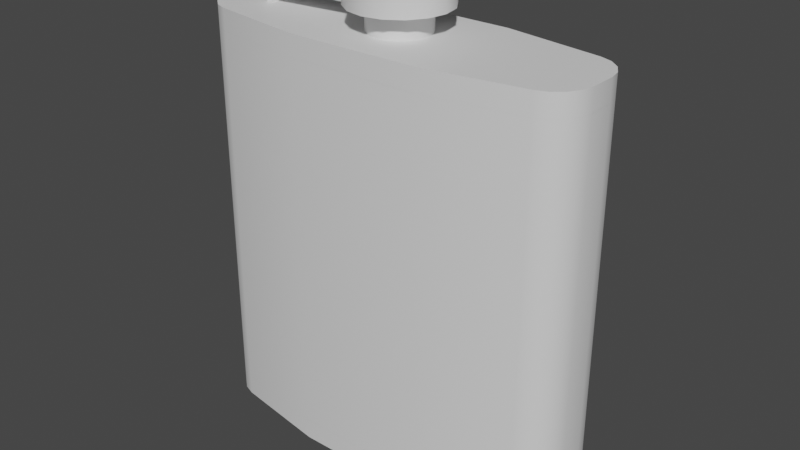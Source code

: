 # Source: WhiskeyFlask.blend  (saved by Blender 3.3.6; exported with 4.5.12 LTS)
import bpy
from mathutils import Matrix  # noqa: F401  (used for matrix-valued properties, if any)

bpy.ops.wm.read_factory_settings(use_empty=True)
scene = bpy.context.scene
scene.name = 'Scene'

# ---- collections
col_collection = bpy.data.collections.new('Collection'); scene.collection.children.link(col_collection)

# ---- materials (node trees are filled in below, after node groups)
mat_silver = bpy.data.materials.new('Silver')
mat_silver.use_transparent_shadow = False
mat_dark = bpy.data.materials.new('Dark')
mat_dark.alpha_threshold = 0.0
mat_dark.use_transparent_shadow = False
mat_dark.roughness = 0.5
mat_dark.line_color = (0.0, 0.0, 0.0, 1.0)

# ---- node groups
ng_auto_smooth = bpy.data.node_groups.new('Auto Smooth', 'GeometryNodeTree')
_s = ng_auto_smooth.interface.new_socket(name='Geometry', in_out='OUTPUT', socket_type='NodeSocketGeometry')
_s = ng_auto_smooth.interface.new_socket(name='Geometry', in_out='INPUT', socket_type='NodeSocketGeometry')
_s = ng_auto_smooth.interface.new_socket(name='Angle', in_out='INPUT', socket_type='NodeSocketFloat')
_s.subtype = 'ANGLE'
_s.min_value = 0.0
_s.max_value = 3.142
ng_auto_smooth.is_modifier = True
_N = ng_auto_smooth.nodes; _L = ng_auto_smooth.links
n0 = _N.new('NodeGroupOutput'); n0.name = 'Group Output'; n0.location = (480, -100)
n1 = _N.new('NodeGroupInput'); n1.name = 'Group Input'; n1.location = (-420, -300)
n2 = _N.new('NodeGroupInput'); n2.name = 'Group Input.001'; n2.location = (-60, -100)
n3 = _N.new('GeometryNodeSetShadeSmooth'); n3.name = 'Set Shade Smooth'; n3.location = (120, -100)
n3.domain = 'EDGE'
n4 = _N.new('GeometryNodeSetShadeSmooth'); n4.name = 'Set Shade Smooth.001'; n4.location = (300, -100)
n5 = _N.new('GeometryNodeInputMeshEdgeAngle'); n5.name = 'Edge Angle'; n5.location = (-420, -220)
n6 = _N.new('GeometryNodeInputEdgeSmooth'); n6.name = 'Is Edge Smooth'; n6.location = (-60, -160)
n7 = _N.new('GeometryNodeInputShadeSmooth'); n7.name = 'Is Face Smooth'; n7.location = (-240, -340)
n8 = _N.new('FunctionNodeBooleanMath'); n8.name = 'Boolean Math'; n8.location = (-60, -220)
n9 = _N.new('FunctionNodeCompare'); n9.name = 'Compare'; n9.location = (-240, -180)
n9.operation = 'LESS_EQUAL'
_L.new(n5.outputs[0], n9.inputs[0])
_L.new(n4.outputs[0], n0.inputs[0])
_L.new(n1.outputs[1], n9.inputs[1])
_L.new(n9.outputs[0], n8.inputs[0])
_L.new(n7.outputs[0], n8.inputs[1])
_L.new(n2.outputs[0], n3.inputs[0])
_L.new(n6.outputs[0], n3.inputs[1])
_L.new(n3.outputs[0], n4.inputs[0])
_L.new(n8.outputs[0], n3.inputs[2])
n0.is_active_output = True

# ---- material node trees
mat_silver.use_nodes = True; mat_silver.node_tree.nodes.clear()
_N = mat_silver.node_tree.nodes; _L = mat_silver.node_tree.links
n0 = _N.new('ShaderNodeBsdfPrincipled'); n0.name = 'Principled BSDF'; n0.location = (10, 300)
n0.distribution = 'GGX'
n0.subsurface_method = 'RANDOM_WALK_SKIN'
n0.inputs[3].default_value = 1.45
n0.inputs[27].default_value = (0.0, 0.0, 0.0, 1.0)
n0.inputs[28].default_value = 1.0
n1 = _N.new('ShaderNodeOutputMaterial'); n1.name = 'Material Output'; n1.location = (300, 300)
_L.new(n0.outputs[0], n1.inputs[0])
n1.is_active_output = True
mat_dark.use_nodes = True; mat_dark.node_tree.nodes.clear()
_N = mat_dark.node_tree.nodes; _L = mat_dark.node_tree.links
n0 = _N.new('ShaderNodeOutputMaterial'); n0.name = 'Material Output'; n0.location = (300, 300)
n1 = _N.new('ShaderNodeBsdfPrincipled'); n1.name = 'Principled BSDF'; n1.location = (10, 300)
n1.distribution = 'GGX'
n1.subsurface_method = 'RANDOM_WALK_SKIN'
n1.inputs[3].default_value = 1.45
n1.inputs[27].default_value = (0.0, 0.0, 0.0, 1.0)
n1.inputs[28].default_value = 1.0
_L.new(n1.outputs[0], n0.inputs[0])
n0.is_active_output = True

# ---- world
world_world = bpy.data.worlds.new('World'); scene.world = world_world
world_world.use_nodes = True; world_world.node_tree.nodes.clear()
_N = world_world.node_tree.nodes; _L = world_world.node_tree.links
n0 = _N.new('ShaderNodeOutputWorld'); n0.name = 'World Output'; n0.location = (300, 300)
n1 = _N.new('ShaderNodeBackground'); n1.name = 'Background'; n1.location = (10, 300)
n1.inputs[0].default_value = (0.05088, 0.05088, 0.05088, 1.0)
_L.new(n1.outputs[0], n0.inputs[0])
n0.is_active_output = True
world_world.color = (0.05088, 0.05088, 0.05088)
world_world.use_sun_shadow = False
world_world.sun_shadow_jitter_overblur = 0.0

# ---- meshes
me_cube_001 = bpy.data.meshes.new('Cube.001')
me_cube_001.from_pydata([(0.138, 0.1358, -0.4427), (0.138, 0.1358, -0.3971), (-0.138, 0.1358, -0.3971), (-0.138, 0.1358, -0.4427), (-0.138, 0.1358, 0.3971), (-0.138, 0.1358, 0.4427), (0.138, 0.1358, 0.4427), (0.138, 0.1358, 0.3971), (-0.138, -0.1358, -0.4427), (-0.138, -0.1358, -0.3971), (0.138, -0.1358, -0.3971), (0.138, -0.1358, -0.4427), (0.138, -0.1358, 0.4427), (0.138, -0.1358, 0.3971), (-0.138, -0.1358, 0.4427), (-0.138, -0.1358, 0.3971), (-0.3492, -0.1027, -0.3971), (-0.3492, -0.1027, -0.4427), (-0.414, -0.02687, -0.4427), (-0.414, -0.02687, -0.3971), (-0.374, -0.09377, -0.3971), (-0.374, -0.09377, -0.4427), (-0.3951, -0.07625, -0.3971), (-0.3951, -0.07625, -0.4427), (-0.4091, -0.05275, -0.3971), (-0.4091, -0.05275, -0.4427), (-0.414, -0.02687, 0.3971), (-0.414, -0.02687, 0.4427), (-0.3492, -0.1027, 0.3971), (-0.3492, -0.1027, 0.4427), (-0.4091, -0.05275, 0.4427), (-0.4091, -0.05275, 0.3971), (-0.3951, -0.07625, 0.3971), (-0.3951, -0.07625, 0.4427), (-0.374, -0.09377, 0.3971), (-0.374, -0.09377, 0.4427), (-0.414, 0.02687, -0.3971), (-0.414, 0.02687, -0.4427), (-0.3492, 0.1027, -0.4427), (-0.3492, 0.1027, -0.3971), (-0.4091, 0.05275, -0.4427), (-0.4091, 0.05275, -0.3971), (-0.3951, 0.07625, -0.4427), (-0.3951, 0.07625, -0.3971), (-0.374, 0.09377, -0.4427), (-0.374, 0.09377, -0.3971), (-0.3492, 0.1027, 0.4427), (-0.3492, 0.1027, 0.3971), (-0.414, 0.02687, 0.3971), (-0.414, 0.02687, 0.4427), (-0.374, 0.09377, 0.3971), (-0.374, 0.09377, 0.4427), (-0.3951, 0.07625, 0.3971), (-0.3951, 0.07625, 0.4427), (-0.4091, 0.05275, 0.4427), (-0.4091, 0.05275, 0.3971), (0.414, -0.02687, -0.3971), (0.414, -0.02687, -0.4427), (0.3492, -0.1027, -0.4427), (0.3492, -0.1027, -0.3971), (0.4091, -0.05275, -0.4427), (0.4091, -0.05275, -0.3971), (0.3951, -0.07625, -0.3971), (0.3951, -0.07625, -0.4427), (0.374, -0.09377, -0.3971), (0.374, -0.09377, -0.4427), (0.3492, -0.1027, 0.3971), (0.3492, -0.1027, 0.4427), (0.414, -0.02687, 0.3971), (0.414, -0.02687, 0.4427), (0.374, -0.09377, 0.3971), (0.374, -0.09377, 0.4427), (0.3951, -0.07625, 0.4427), (0.3951, -0.07625, 0.3971), (0.4091, -0.05275, 0.4427), (0.4091, -0.05275, 0.3971), (0.3492, 0.1027, -0.3971), (0.3492, 0.1027, -0.4427), (0.414, 0.02687, -0.4427), (0.414, 0.02687, -0.3971), (0.374, 0.09377, -0.4427), (0.374, 0.09377, -0.3971), (0.3951, 0.07625, -0.4427), (0.3951, 0.07625, -0.3971), (0.4091, 0.05275, -0.4427), (0.4091, 0.05275, -0.3971), (0.414, 0.02687, 0.3971), (0.414, 0.02687, 0.4427), (0.3492, 0.1027, 0.4427), (0.3492, 0.1027, 0.3971), (0.4091, 0.05275, 0.4427), (0.4091, 0.05275, 0.3971), (0.3951, 0.07625, 0.4427), (0.3951, 0.07625, 0.3971), (0.374, 0.09377, 0.4427), (0.374, 0.09377, 0.3971)], [], [(15, 14, 29, 28), (16, 17, 8, 9), (66, 67, 12, 13), (10, 11, 58, 59), (53, 54, 49, 27, 30, 33, 35, 29, 14, 5, 46, 51), (86, 87, 69, 68), (56, 57, 78, 79), (46, 5, 4, 47), (3, 38, 39, 2), (6, 88, 89, 7), (77, 0, 1, 76), (6, 5, 14, 12), (27, 49, 48, 26), (37, 18, 19, 36), (3, 0, 11, 8), (72, 74, 69, 87, 90, 92, 94, 88, 6, 12, 67, 71), (13, 12, 14, 15), (9, 8, 11, 10), (82, 84, 78, 57, 60, 63, 65, 58, 11, 0, 77, 80), (5, 6, 7, 4), (0, 3, 2, 1), (28, 29, 35, 34), (20, 21, 17, 16), (34, 35, 33, 32), (22, 23, 21, 20), (33, 30, 31, 32), (25, 23, 22, 24), (30, 27, 26, 31), (18, 25, 24, 19), (38, 44, 45, 39), (51, 46, 47, 50), (44, 42, 43, 45), (53, 51, 50, 52), (42, 40, 41, 43), (54, 53, 52, 55), (40, 37, 36, 41), (49, 54, 55, 48), (79, 78, 84, 85), (91, 90, 87, 86), (85, 84, 82, 83), (93, 92, 90, 91), (82, 80, 81, 83), (94, 92, 93, 95), (80, 77, 76, 81), (88, 94, 95, 89), (59, 58, 65, 64), (70, 71, 67, 66), (64, 65, 63, 62), (73, 72, 71, 70), (62, 63, 60, 61), (75, 74, 72, 73), (61, 60, 57, 56), (68, 69, 74, 75), (23, 25, 18, 37, 40, 42, 44, 38, 3, 8, 17, 21), (47, 4, 15, 28, 34, 32, 31, 26, 48, 55, 52, 50), (7, 13, 15, 4), (2, 9, 10, 1), (91, 86, 68, 75, 73, 70, 66, 13, 7, 89, 95, 93), (81, 76, 1, 10, 59, 64, 62, 61, 56, 79, 85, 83), (20, 16, 9, 2, 39, 45, 43, 41, 36, 19, 24, 22)])
me_cube_001.polygons.foreach_set('use_smooth', [True] * 60)
_uv = me_cube_001.uv_layers.new(name='UVMap')
_uv.uv.foreach_set('vector', [0.6121, 0.9167, 0.625, 0.9167, 0.625, 0.9804, 0.6121, 0.9804, 0.3879, 0.9804, 0.375, 0.9804, 0.375, 0.9167, 0.3879, 0.9167, 0.6121, 0.7696, 0.625, 0.7696, 0.625, 0.8333, 0.6121, 0.8333, 0.3879, 0.8333, 0.375, 0.8333, 0.375, 0.7696, 0.3879, 0.7696, 0.8693, 0.524, 0.8735, 0.5539, 0.875, 0.5887, 0.875, 0.6613, 0.8735, 0.6961, 0.8693, 0.726, 0.8629, 0.7441, 0.8554, 0.75, 0.7917, 0.75, 0.7917, 0.5, 0.8554, 0.5, 0.8629, 0.5059, 0.6121, 0.5887, 0.625, 0.5887, 0.625, 0.6613, 0.6121, 0.6613, 0.3879, 0.6613, 0.375, 0.6613, 0.375, 0.5887, 0.3879, 0.5887, 0.625, 0.2696, 0.625, 0.3333, 0.6121, 0.3333, 0.6121, 0.2696, 0.375, 0.3333, 0.375, 0.2696, 0.3879, 0.2696, 0.3879, 0.3333, 0.625, 0.4167, 0.625, 0.4804, 0.6121, 0.4804, 0.6121, 0.4167, 0.375, 0.4804, 0.375, 0.4167, 0.3879, 0.4167, 0.3879, 0.4804, 0.7083, 0.5, 0.7917, 0.5, 0.7917, 0.75, 0.7083, 0.75, 0.625, 0.08869, 0.625, 0.1613, 0.6121, 0.1613, 0.6121, 0.08869, 0.375, 0.1613, 0.375, 0.08869, 0.3879, 0.08869, 0.3879, 0.1613, 0.2083, 0.5, 0.2917, 0.5, 0.2917, 0.75, 0.2083, 0.75, 0.6307, 0.726, 0.6265, 0.6961, 0.625, 0.6613, 0.625, 0.5887, 0.6265, 0.5539, 0.6307, 0.524, 0.6371, 0.5059, 0.6446, 0.5, 0.7083, 0.5, 0.7083, 0.75, 0.6446, 0.75, 0.6371, 0.7441, 0.6121, 0.8333, 0.625, 0.8333, 0.625, 0.9167, 0.6121, 0.9167, 0.3879, 0.9167, 0.375, 0.9167, 0.375, 0.8333, 0.3879, 0.8333, 0.3693, 0.524, 0.3735, 0.5539, 0.375, 0.5887, 0.375, 0.6613, 0.3735, 0.6961, 0.3693, 0.726, 0.3629, 0.7441, 0.3554, 0.75, 0.2917, 0.75, 0.2917, 0.5, 0.3554, 0.5, 0.3629, 0.5059, 0.625, 0.3333, 0.625, 0.4167, 0.6121, 0.4167, 0.6121, 0.3333, 0.375, 0.4167, 0.375, 0.3333, 0.3879, 0.3333, 0.3879, 0.4167, 0.6121, 0.9804, 0.625, 0.9804, 0.625, 0.9881, 0.6121, 0.9881, 0.3879, 0.9881, 0.375, 0.9881, 0.375, 0.9804, 0.3879, 0.9804, 0.6121, 0.9881, 0.625, 0.9881, 0.625, 1.0, 0.6121, 1.0, 0.3879, 1.0, 0.375, 1.0, 0.375, 0.9881, 0.3879, 0.9881, 0.625, 0.0, 0.625, 0.0537, 0.6121, 0.0537, 0.6121, 0.0, 0.375, 0.0537, 0.375, 0.0, 0.3879, 0.0, 0.3879, 0.0537, 0.625, 0.0537, 0.625, 0.08869, 0.6121, 0.08869, 0.6121, 0.0537, 0.375, 0.08869, 0.375, 0.0537, 0.3879, 0.0537, 0.3879, 0.08869, 0.375, 0.2696, 0.375, 0.2619, 0.3879, 0.2619, 0.3879, 0.2696, 0.625, 0.2619, 0.625, 0.2696, 0.6121, 0.2696, 0.6121, 0.2619, 0.375, 0.2619, 0.375, 0.25, 0.3879, 0.25, 0.3879, 0.2619, 0.625, 0.25, 0.625, 0.2619, 0.6121, 0.2619, 0.6121, 0.25, 0.375, 0.25, 0.375, 0.1963, 0.3879, 0.1963, 0.3879, 0.25, 0.625, 0.1963, 0.625, 0.25, 0.6121, 0.25, 0.6121, 0.1963, 0.375, 0.1963, 0.375, 0.1613, 0.3879, 0.1613, 0.3879, 0.1963, 0.625, 0.1613, 0.625, 0.1963, 0.6121, 0.1963, 0.6121, 0.1613, 0.3879, 0.5887, 0.375, 0.5887, 0.375, 0.5537, 0.3879, 0.5537, 0.6121, 0.5537, 0.625, 0.5537, 0.625, 0.5887, 0.6121, 0.5887, 0.3879, 0.5537, 0.375, 0.5537, 0.375, 0.5, 0.3879, 0.5, 0.6121, 0.5, 0.625, 0.5, 0.625, 0.5537, 0.6121, 0.5537, 0.375, 0.5, 0.375, 0.4881, 0.3879, 0.4881, 0.3879, 0.5, 0.625, 0.4881, 0.625, 0.5, 0.6121, 0.5, 0.6121, 0.4881, 0.375, 0.4881, 0.375, 0.4804, 0.3879, 0.4804, 0.3879, 0.4881, 0.625, 0.4804, 0.625, 0.4881, 0.6121, 0.4881, 0.6121, 0.4804, 0.3879, 0.7696, 0.375, 0.7696, 0.375, 0.7619, 0.3879, 0.7619, 0.6121, 0.7619, 0.625, 0.7619, 0.625, 0.7696, 0.6121, 0.7696, 0.3879, 0.7619, 0.375, 0.7619, 0.375, 0.75, 0.3879, 0.75, 0.6121, 0.75, 0.625, 0.75, 0.625, 0.7619, 0.6121, 0.7619, 0.3879, 0.75, 0.375, 0.75, 0.375, 0.6963, 0.3879, 0.6963, 0.6121, 0.6963, 0.625, 0.6963, 0.625, 0.75, 0.6121, 0.75, 0.3879, 0.6963, 0.375, 0.6963, 0.375, 0.6613, 0.3879, 0.6613, 0.6121, 0.6613, 0.625, 0.6613, 0.625, 0.6963, 0.6121, 0.6963, 0.1307, 0.726, 0.1265, 0.6961, 0.125, 0.6613, 0.125, 0.5887, 0.1265, 0.5539, 0.1307, 0.524, 0.1371, 0.5059, 0.1446, 0.5, 0.2083, 0.5, 0.2083, 0.75, 0.1446, 0.75, 0.1371, 0.7441, 0.8554, 0.5, 0.7917, 0.5, 0.7917, 0.75, 0.8554, 0.75, 0.8629, 0.7441, 0.8693, 0.726, 0.8735, 0.6961, 0.875, 0.6613, 0.875, 0.5887, 0.8735, 0.5539, 0.8693, 0.524, 0.8629, 0.5059, 0.7083, 0.5, 0.7083, 0.75, 0.7917, 0.75, 0.7917, 0.5, 0.2083, 0.5, 0.2083, 0.75, 0.2917, 0.75, 0.2917, 0.5, 0.6265, 0.5539, 0.625, 0.5887, 0.625, 0.6613, 0.6265, 0.6961, 0.6307, 0.726, 0.6371, 0.7441, 0.6446, 0.75, 0.7083, 0.75, 0.7083, 0.5, 0.6446, 0.5, 0.6371, 0.5059, 0.6307, 0.524, 0.3629, 0.5059, 0.3554, 0.5, 0.2917, 0.5, 0.2917, 0.75, 0.3554, 0.75, 0.3629, 0.7441, 0.3693, 0.726, 0.3735, 0.6961, 0.375, 0.6613, 0.375, 0.5887, 0.3735, 0.5539, 0.3693, 0.524, 0.1371, 0.7441, 0.1446, 0.75, 0.2083, 0.75, 0.2083, 0.5, 0.1446, 0.5, 0.1371, 0.5059, 0.1307, 0.524, 0.1265, 0.5539, 0.125, 0.5887, 0.125, 0.6613, 0.1265, 0.6961, 0.1307, 0.726])
me_cube_001.materials.append(mat_silver)
me_cube_001.update()
me_circle_001 = bpy.data.meshes.new('Circle.001')
me_circle_001.from_pydata([(3.791e-09, 0.7475, -0.1741), (-0.2861, 0.6906, -0.1741), (-0.5286, 0.5286, -0.1741), (-0.6906, 0.2861, -0.1741), (-0.7475, 3.61e-09, -0.1741), (-0.6906, -0.2861, -0.1741), (-0.5286, -0.5286, -0.1741), (-0.2861, -0.6906, -0.1741), (3.791e-09, -0.7475, -0.1741), (0.2861, -0.6906, -0.1741), (0.5286, -0.5286, -0.1741), (0.6906, -0.2861, -0.1741), (0.7475, 3.61e-09, -0.1741), (0.6906, 0.2861, -0.1741), (0.5286, 0.5286, -0.1741), (0.2861, 0.6906, -0.1741), (-0.2861, 0.6906, -0.9116), (3.791e-09, 0.7475, -0.9116), (-0.5286, 0.5286, -0.9116), (-0.6906, 0.2861, -0.9116), (-0.7475, 3.61e-09, -0.9116), (-0.6906, -0.2861, -0.9116), (-0.5286, -0.5286, -0.9116), (-0.2861, -0.6906, -0.9116), (3.791e-09, -0.7475, -0.9116), (0.2861, -0.6906, -0.9116), (0.5286, -0.5286, -0.9116), (0.6906, -0.2861, -0.9116), (0.7475, 3.61e-09, -0.9116), (0.6906, 0.2861, -0.9116), (0.5286, 0.5286, -0.9116), (0.2861, 0.6906, -0.9116), (-0.4675, 1.129, -0.1741), (2.319e-08, 1.222, -0.1741), (-0.8639, 0.8639, -0.1741), (-1.129, 0.4675, -0.1741), (-1.222, 1.208e-08, -0.1741), (-1.129, -0.4675, -0.1741), (-0.8639, -0.8639, -0.1741), (-0.4675, -1.129, -0.1741), (2.319e-08, -1.222, -0.1741), (0.4675, -1.129, -0.1741), (0.8639, -0.8639, -0.1741), (1.129, -0.4675, -0.1741), (1.222, 1.208e-08, -0.1741), (1.129, 0.4675, -0.1741), (0.8639, 0.8639, -0.1741), (0.4675, 1.129, -0.1741), (-0.4675, 1.129, 0.5454), (2.319e-08, 1.222, 0.5454), (-0.8639, 0.8639, 0.5454), (-1.129, 0.4675, 0.5454), (-1.222, 1.208e-08, 0.5454), (-1.129, -0.4675, 0.5454), (-0.8639, -0.8639, 0.5454), (-0.4675, -1.129, 0.5454), (2.319e-08, -1.222, 0.5454), (0.4675, -1.129, 0.5454), (0.8639, -0.8639, 0.5454), (1.129, -0.4675, 0.5454), (1.222, 1.208e-08, 0.5454), (1.129, 0.4675, 0.5454), (0.8639, 0.8639, 0.5454), (0.4675, 1.129, 0.5454)], [], [(13, 45, 44, 12), (16, 17, 31, 30, 29, 28, 27, 26, 25, 24, 23, 22, 21, 20, 19, 18), (4, 20, 21, 5), (12, 28, 29, 13), (5, 21, 22, 6), (13, 29, 30, 14), (6, 22, 23, 7), (14, 30, 31, 15), (7, 23, 24, 8), (0, 17, 16, 1), (15, 31, 17, 0), (8, 24, 25, 9), (1, 16, 18, 2), (9, 25, 26, 10), (2, 18, 19, 3), (10, 26, 27, 11), (3, 19, 20, 4), (11, 27, 28, 12), (34, 50, 48, 32), (6, 38, 37, 5), (14, 46, 45, 13), (7, 39, 38, 6), (15, 47, 46, 14), (8, 40, 39, 7), (1, 32, 33, 0), (0, 33, 47, 15), (9, 41, 40, 8), (2, 34, 32, 1), (10, 42, 41, 9), (3, 35, 34, 2), (11, 43, 42, 10), (4, 36, 35, 3), (12, 44, 43, 11), (5, 37, 36, 4), (48, 50, 51, 52, 53, 54, 55, 56, 57, 58, 59, 60, 61, 62, 63, 49), (42, 58, 57, 41), (35, 51, 50, 34), (43, 59, 58, 42), (36, 52, 51, 35), (44, 60, 59, 43), (37, 53, 52, 36), (45, 61, 60, 44), (38, 54, 53, 37), (46, 62, 61, 45), (39, 55, 54, 38), (47, 63, 62, 46), (40, 56, 55, 39), (32, 48, 49, 33), (33, 49, 63, 47), (41, 57, 56, 40)])
me_circle_001.polygons.foreach_set('use_smooth', [True] * 50)
_uv = me_circle_001.uv_layers.new(name='UVMap')
_uv.uv.foreach_set('vector', [0.0, 0.0, 0.0, 0.0, 0.0, 0.0, 0.0, 0.0, 0.0, 0.0, 0.0, 0.0, 0.0, 0.0, 0.0, 0.0, 0.0, 0.0, 0.0, 0.0, 0.0, 0.0, 0.0, 0.0, 0.0, 0.0, 0.0, 0.0, 0.0, 0.0, 0.0, 0.0, 0.0, 0.0, 0.0, 0.0, 0.0, 0.0, 0.0, 0.0, 0.0, 0.0, 0.0, 0.0, 0.0, 0.0, 0.0, 0.0, 0.0, 0.0, 0.0, 0.0, 0.0, 0.0, 0.0, 0.0, 0.0, 0.0, 0.0, 0.0, 0.0, 0.0, 0.0, 0.0, 0.0, 0.0, 0.0, 0.0, 0.0, 0.0, 0.0, 0.0, 0.0, 0.0, 0.0, 0.0, 0.0, 0.0, 0.0, 0.0, 0.0, 0.0, 0.0, 0.0, 0.0, 0.0, 0.0, 0.0, 0.0, 0.0, 0.0, 0.0, 0.0, 0.0, 0.0, 0.0, 0.0, 0.0, 0.0, 0.0, 0.0, 0.0, 0.0, 0.0, 0.0, 0.0, 0.0, 0.0, 0.0, 0.0, 0.0, 0.0, 0.0, 0.0, 0.0, 0.0, 0.0, 0.0, 0.0, 0.0, 0.0, 0.0, 0.0, 0.0, 0.0, 0.0, 0.0, 0.0, 0.0, 0.0, 0.0, 0.0, 0.0, 0.0, 0.0, 0.0, 0.0, 0.0, 0.0, 0.0, 0.0, 0.0, 0.0, 0.0, 0.0, 0.0, 0.0, 0.0, 0.0, 0.0, 0.0, 0.0, 0.0, 0.0, 0.0, 0.0, 0.0, 0.0, 0.0, 0.0, 0.0, 0.0, 0.0, 0.0, 0.0, 0.0, 0.0, 0.0, 0.0, 0.0, 0.0, 0.0, 0.0, 0.0, 0.0, 0.0, 0.0, 0.0, 0.0, 0.0, 0.0, 0.0, 0.0, 0.0, 0.0, 0.0, 0.0, 0.0, 0.0, 0.0, 0.0, 0.0, 0.0, 0.0, 0.0, 0.0, 0.0, 0.0, 0.0, 0.0, 0.0, 0.0, 0.0, 0.0, 0.0, 0.0, 0.0, 0.0, 0.0, 0.0, 0.0, 0.0, 0.0, 0.0, 0.0, 0.0, 0.0, 0.0, 0.0, 0.0, 0.0, 0.0, 0.0, 0.0, 0.0, 0.0, 0.0, 0.0, 0.0, 0.0, 0.0, 0.0, 0.0, 0.0, 0.0, 0.0, 0.0, 0.0, 0.0, 0.0, 0.0, 0.0, 0.0, 0.0, 0.0, 0.0, 0.0, 0.0, 0.0, 0.0, 0.0, 0.0, 0.0, 0.0, 0.0, 0.0, 0.0, 0.0, 0.0, 0.0, 0.0, 0.0, 0.0, 0.0, 0.0, 0.0, 0.0, 0.0, 0.0, 0.0, 0.0, 0.0, 0.0, 0.0, 0.0, 0.0, 0.0, 0.0, 0.0, 0.0, 0.0, 0.0, 0.0, 0.0, 0.0, 0.0, 0.0, 0.0, 0.0, 0.0, 0.0, 0.0, 0.0, 0.0, 0.0, 0.0, 0.0, 0.0, 0.0, 0.0, 0.0, 0.0, 0.0, 0.0, 0.0, 0.0, 0.0, 0.0, 0.0, 0.0, 0.0, 0.0, 0.0, 0.0, 0.0, 0.0, 0.0, 0.0, 0.0, 0.0, 0.0, 0.0, 0.0, 0.0, 0.0, 0.0, 0.0, 0.0, 0.0, 0.0, 0.0, 0.0, 0.0, 0.0, 0.0, 0.0, 0.0, 0.0, 0.0, 0.0, 0.0, 0.0, 0.0, 0.0, 0.0, 0.0, 0.0, 0.0, 0.0, 0.0, 0.0, 0.0, 0.0, 0.0, 0.0, 0.0, 0.0, 0.0, 0.0, 0.0, 0.0, 0.0, 0.0, 0.0, 0.0, 0.0, 0.0, 0.0, 0.0, 0.0, 0.0, 0.0, 0.0, 0.0, 0.0, 0.0, 0.0, 0.0, 0.0, 0.0, 0.0, 0.0, 0.0, 0.0, 0.0, 0.0, 0.0, 0.0, 0.0, 0.0, 0.0, 0.0, 0.0, 0.0, 0.0, 0.0, 0.0, 0.0, 0.0, 0.0, 0.0, 0.0, 0.0, 0.0, 0.0, 0.0, 0.0, 0.0, 0.0, 0.0, 0.0, 0.0, 0.0, 0.0, 0.0, 0.0, 0.0, 0.0, 0.0, 0.0, 0.0, 0.0, 0.0, 0.0, 0.0, 0.0, 0.0, 0.0, 0.0, 0.0, 0.0, 0.0, 0.0, 0.0, 0.0, 0.0, 0.0, 0.0, 0.0, 0.0, 0.0, 0.0, 0.0, 0.0, 0.0, 0.0, 0.0, 0.0])
me_circle_001.materials.append(mat_silver)
me_circle_001.update()
me_cube_002 = bpy.data.meshes.new('Cube.002')
me_cube_002.from_pydata([(-1.0, -1.0, -2.414), (-1.0, -1.0, 1.0), (-1.0, 1.0, -2.414), (-1.0, 1.0, 1.0), (1.0, -1.0, -1.0), (1.0, -1.0, 1.0), (1.0, 1.0, -1.0), (1.0, 1.0, 1.0), (-0.8518, 0.8213, -0.6521), (-0.8775, 0.8213, -6.059), (-0.8518, -0.8213, -0.6521), (-0.8775, -0.8213, -6.059), (-0.9375, 0.8213, -0.4212), (-0.9632, 0.8213, -5.828), (-0.9375, -0.8213, -0.4212), (-0.9632, -0.8213, -5.828), (-0.8083, 1.0, -2.414), (-0.8083, 1.0, 1.0), (-0.8083, -1.0, -2.414), (-0.8083, -1.0, 1.0), (-0.7836, 1.0, 1.0), (-0.7836, -1.0, -1.0), (-0.7836, 1.0, -1.0), (-0.7836, -1.0, 1.0)], [], [(0, 1, 3, 2), (22, 20, 7, 6), (6, 7, 5, 4), (18, 19, 1, 0), (22, 6, 4, 21), (17, 3, 1, 19), (8, 12, 14, 10), (13, 9, 11, 15), (11, 10, 14, 15), (9, 8, 10, 11), (13, 12, 8, 9), (15, 14, 12, 13), (20, 17, 19, 23), (2, 16, 18, 0), (21, 23, 19, 18), (2, 3, 17, 16), (4, 5, 23, 21), (7, 20, 23, 5), (16, 22, 21, 18), (16, 17, 20, 22)])
_uv = me_cube_002.uv_layers.new(name='UVMap')
_uv.uv.foreach_set('vector', [0.375, 0.0, 0.625, 0.0, 0.625, 0.25, 0.375, 0.25, 0.375, 0.277, 0.625, 0.277, 0.625, 0.5, 0.375, 0.5, 0.375, 0.5, 0.625, 0.5, 0.625, 0.75, 0.375, 0.75, 0.375, 0.976, 0.625, 0.976, 0.625, 1.0, 0.375, 1.0, 0.152, 0.5, 0.375, 0.5, 0.375, 0.75, 0.152, 0.75, 0.851, 0.5, 0.875, 0.5, 0.875, 0.75, 0.851, 0.75, 0.375, 0.0, 0.625, 0.0, 0.625, 0.25, 0.375, 0.25, 0.375, 0.25, 0.625, 0.25, 0.625, 0.5, 0.375, 0.5, 0.375, 0.5, 0.625, 0.5, 0.625, 0.75, 0.375, 0.75, 0.375, 0.75, 0.625, 0.75, 0.625, 1.0, 0.375, 1.0, 0.125, 0.5, 0.375, 0.5, 0.375, 0.75, 0.125, 0.75, 0.625, 0.5, 0.875, 0.5, 0.875, 0.75, 0.625, 0.75, 0.848, 0.5, 0.851, 0.5, 0.851, 0.75, 0.848, 0.75, 0.125, 0.5, 0.149, 0.5, 0.149, 0.75, 0.125, 0.75, 0.375, 0.973, 0.625, 0.973, 0.625, 0.976, 0.375, 0.976, 0.375, 0.25, 0.625, 0.25, 0.625, 0.274, 0.375, 0.274, 0.375, 0.75, 0.625, 0.75, 0.625, 0.973, 0.375, 0.973, 0.625, 0.5, 0.848, 0.5, 0.848, 0.75, 0.625, 0.75, 0.149, 0.5, 0.152, 0.5, 0.152, 0.75, 0.149, 0.75, 0.375, 0.274, 0.625, 0.274, 0.625, 0.277, 0.375, 0.277])
me_cube_002.materials.append(mat_silver)
me_cube_002.update()
me_cube_004 = bpy.data.meshes.new('Cube.004')
me_cube_004.from_pydata([(0.138, 0.1358, -0.4427), (-0.138, 0.1358, -0.4427), (-0.138, 0.1358, 0.4427), (0.138, 0.1358, 0.4427), (-0.138, -0.1358, -0.4427), (0.138, -0.1358, -0.4427), (0.138, -0.1358, 0.4427), (-0.138, -0.1358, 0.4427), (-0.3492, -0.1027, -0.4427), (-0.414, -0.02687, -0.4427), (-0.374, -0.09377, -0.4427), (-0.3951, -0.07625, -0.4427), (-0.4091, -0.05275, -0.4427), (-0.414, -0.02687, 0.4427), (-0.3492, -0.1027, 0.4427), (-0.4091, -0.05275, 0.4427), (-0.3951, -0.07625, 0.4427), (-0.374, -0.09377, 0.4427), (-0.414, 0.02687, -0.4427), (-0.3492, 0.1027, -0.4427), (-0.4091, 0.05275, -0.4427), (-0.3951, 0.07625, -0.4427), (-0.374, 0.09377, -0.4427), (-0.3492, 0.1027, 0.4427), (-0.414, 0.02687, 0.4427), (-0.374, 0.09377, 0.4427), (-0.3951, 0.07625, 0.4427), (-0.4091, 0.05275, 0.4427), (0.414, -0.02687, -0.4427), (0.3492, -0.1027, -0.4427), (0.4091, -0.05275, -0.4427), (0.3951, -0.07625, -0.4427), (0.374, -0.09377, -0.4427), (0.3492, -0.1027, 0.4427), (0.414, -0.02687, 0.4427), (0.374, -0.09377, 0.4427), (0.3951, -0.07625, 0.4427), (0.4091, -0.05275, 0.4427), (0.3492, 0.1027, -0.4427), (0.414, 0.02687, -0.4427), (0.374, 0.09377, -0.4427), (0.3951, 0.07625, -0.4427), (0.4091, 0.05275, -0.4427), (0.414, 0.02687, 0.4427), (0.3492, 0.1027, 0.4427), (0.4091, 0.05275, 0.4427), (0.3951, 0.07625, 0.4427), (0.374, 0.09377, 0.4427)], [], [(4, 7, 14, 8), (29, 33, 6, 5), (2, 23, 25, 26, 27, 24, 13, 15, 16, 17, 14, 7), (39, 43, 34, 28), (19, 23, 2, 1), (0, 3, 44, 38), (3, 2, 7, 6), (9, 13, 24, 18), (1, 0, 5, 4), (43, 45, 46, 47, 44, 3, 6, 33, 35, 36, 37, 34), (5, 6, 7, 4), (0, 38, 40, 41, 42, 39, 28, 30, 31, 32, 29, 5), (1, 2, 3, 0), (8, 14, 17, 10), (10, 17, 16, 11), (11, 16, 15, 12), (12, 15, 13, 9), (23, 19, 22, 25), (25, 22, 21, 26), (26, 21, 20, 27), (27, 20, 18, 24), (43, 39, 42, 45), (45, 42, 41, 46), (46, 41, 40, 47), (47, 40, 38, 44), (33, 29, 32, 35), (35, 32, 31, 36), (36, 31, 30, 37), (37, 30, 28, 34), (18, 20, 21, 22, 19, 1, 4, 8, 10, 11, 12, 9)])
me_cube_004.polygons.foreach_set('use_smooth', [True] * 30)
_uv = me_cube_004.uv_layers.new(name='UVMap')
_uv.uv.foreach_set('vector', [0.375, 0.9167, 0.625, 0.9167, 0.625, 0.9804, 0.375, 0.9804, 0.375, 0.7696, 0.625, 0.7696, 0.625, 0.8333, 0.375, 0.8333, 0.7917, 0.5, 0.8554, 0.5, 0.8629, 0.5059, 0.8693, 0.524, 0.8735, 0.5539, 0.875, 0.5887, 0.875, 0.6613, 0.8735, 0.6961, 0.8693, 0.726, 0.8629, 0.7441, 0.8554, 0.75, 0.7917, 0.75, 0.375, 0.5887, 0.625, 0.5887, 0.625, 0.6613, 0.375, 0.6613, 0.375, 0.2696, 0.625, 0.2696, 0.625, 0.3333, 0.375, 0.3333, 0.375, 0.4167, 0.625, 0.4167, 0.625, 0.4804, 0.375, 0.4804, 0.7083, 0.5, 0.7917, 0.5, 0.7917, 0.75, 0.7083, 0.75, 0.375, 0.08869, 0.625, 0.08869, 0.625, 0.1613, 0.375, 0.1613, 0.2083, 0.5, 0.2917, 0.5, 0.2917, 0.75, 0.2083, 0.75, 0.625, 0.5887, 0.6265, 0.5539, 0.6307, 0.524, 0.6371, 0.5059, 0.6446, 0.5, 0.7083, 0.5, 0.7083, 0.75, 0.6446, 0.75, 0.6371, 0.7441, 0.6307, 0.726, 0.6265, 0.6961, 0.625, 0.6613, 0.375, 0.8333, 0.625, 0.8333, 0.625, 0.9167, 0.375, 0.9167, 0.2917, 0.5, 0.3554, 0.5, 0.3629, 0.5059, 0.3693, 0.524, 0.3735, 0.5539, 0.375, 0.5887, 0.375, 0.6613, 0.3735, 0.6961, 0.3693, 0.726, 0.3629, 0.7441, 0.3554, 0.75, 0.2917, 0.75, 0.375, 0.3333, 0.625, 0.3333, 0.625, 0.4167, 0.375, 0.4167, 0.375, 0.9804, 0.625, 0.9804, 0.625, 0.9881, 0.375, 0.9881, 0.375, 0.9881, 0.625, 0.9881, 0.625, 1.0, 0.375, 1.0, 0.375, 0.0, 0.625, 0.0, 0.625, 0.0537, 0.375, 0.0537, 0.375, 0.0537, 0.625, 0.0537, 0.625, 0.08869, 0.375, 0.08869, 0.625, 0.2696, 0.375, 0.2696, 0.375, 0.2619, 0.625, 0.2619, 0.625, 0.2619, 0.375, 0.2619, 0.375, 0.25, 0.625, 0.25, 0.625, 0.25, 0.375, 0.25, 0.375, 0.1963, 0.625, 0.1963, 0.625, 0.1963, 0.375, 0.1963, 0.375, 0.1613, 0.625, 0.1613, 0.625, 0.5887, 0.375, 0.5887, 0.375, 0.5537, 0.625, 0.5537, 0.625, 0.5537, 0.375, 0.5537, 0.375, 0.5, 0.625, 0.5, 0.625, 0.5, 0.375, 0.5, 0.375, 0.4881, 0.625, 0.4881, 0.625, 0.4881, 0.375, 0.4881, 0.375, 0.4804, 0.625, 0.4804, 0.625, 0.7696, 0.375, 0.7696, 0.375, 0.7619, 0.625, 0.7619, 0.625, 0.7619, 0.375, 0.7619, 0.375, 0.75, 0.625, 0.75, 0.625, 0.75, 0.375, 0.75, 0.375, 0.6963, 0.625, 0.6963, 0.625, 0.6963, 0.375, 0.6963, 0.375, 0.6613, 0.625, 0.6613, 0.125, 0.5887, 0.1265, 0.5539, 0.1307, 0.524, 0.1371, 0.5059, 0.1446, 0.5, 0.2083, 0.5, 0.2083, 0.75, 0.1446, 0.75, 0.1371, 0.7441, 0.1307, 0.726, 0.1265, 0.6961, 0.125, 0.6613])
me_cube_004.materials.append(mat_dark)
me_cube_004.update()

# ---- objects
ob_cube = bpy.data.objects.new('Cube', me_cube_001)
ob_circle = bpy.data.objects.new('Circle', me_circle_001)
ob_cube_001 = bpy.data.objects.new('Cube.001', me_cube_002)
ob_cube_003 = bpy.data.objects.new('Cube.003', me_cube_004)

# ---- transforms, parenting, visibility, modifiers, constraints
ob_cube.location = (0.0, 0.0, 0.0)
_m = ob_cube.modifiers.new('Auto Smooth', 'NODES')
_m.node_group = ng_auto_smooth
_gi = [s.identifier for s in ng_auto_smooth.interface.items_tree if s.item_type == 'SOCKET' and s.in_out == 'INPUT']
_m[_gi[1]] = 0.5236  # Angle
ob_circle.location = (0.0, 0.0, 0.5067)
ob_circle.scale = (0.08451, 0.08451, 0.08451)
_m = ob_circle.modifiers.new('Auto Smooth', 'NODES')
_m.node_group = ng_auto_smooth
_gi = [s.identifier for s in ng_auto_smooth.interface.items_tree if s.item_type == 'SOCKET' and s.in_out == 'INPUT']
_m[_gi[1]] = 0.5236  # Angle
ob_cube_001.location = (-0.1849, -6.409e-08, 0.4838)
ob_cube_001.rotation_euler = (8.576e-10, -0.1127, -1.52e-08)
ob_cube_001.scale = (0.1406, 0.02434, 0.005905)
ob_cube_003.location = (0.0, 0.0, 0.0)
ob_cube_003.scale = (1.0, 1.0, 0.8972)
_m = ob_cube_003.modifiers.new('Auto Smooth', 'NODES')
_m.node_group = ng_auto_smooth
_gi = [s.identifier for s in ng_auto_smooth.interface.items_tree if s.item_type == 'SOCKET' and s.in_out == 'INPUT']
_m[_gi[1]] = 0.5236  # Angle

# ---- collection membership
col_collection.objects.link(ob_cube)
col_collection.objects.link(ob_circle)
col_collection.objects.link(ob_cube_001)
col_collection.objects.link(ob_cube_003)

# ---- scene / render settings (as saved in the file)
scene.frame_start = 1; scene.frame_end = 250; scene.frame_set(1)
scene.render.engine = 'BLENDER_EEVEE_NEXT'
scene.cycles.sampling_pattern = 'TABULATED_SOBOL'
scene.cycles.use_light_tree = False
scene.view_settings.view_transform = 'Filmic'
bpy.context.view_layer.update()

# ---- added for rendering (the .blend has no active camera and no usable light): camera, sun
cam_auto = bpy.data.cameras.new('AutoCamera')
cam_auto.lens = 50.0
cam_auto.sensor_width = 36.0
cam_auto.clip_end = 1000.0
ob_auto_camera = bpy.data.objects.new('AutoCamera', cam_auto)
scene.collection.objects.link(ob_auto_camera)
ob_auto_camera.location = (1.22409, -1.4689, 1.03433)
ob_auto_camera.rotation_euler = (1.09748, -7.21219e-08, 0.694738)
scene.camera = ob_auto_camera
light_auto_sun = bpy.data.lights.new('AutoSun', 'SUN')
light_auto_sun.energy = 3.0
light_auto_sun.angle = 0.0523599
ob_auto_sun = bpy.data.objects.new('AutoSun', light_auto_sun)
scene.collection.objects.link(ob_auto_sun)
ob_auto_sun.rotation_euler = (0.872665, 0.174533, 0.523599)
bpy.context.view_layer.update()
